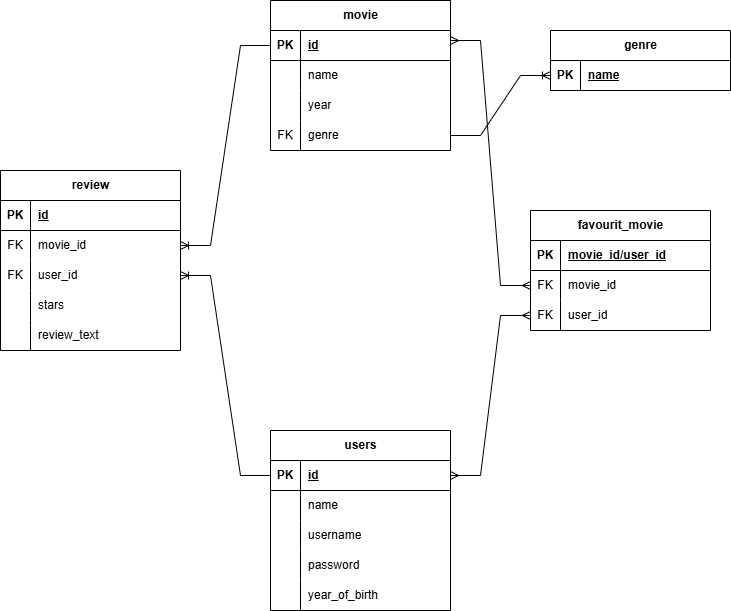

The diagram above was exported from draw.io. Its source (the exported page's mxGraphModel, read from the mxfile embedded in the PNG):
<mxGraphModel dx="1434" dy="900" grid="1" gridSize="10" guides="1" tooltips="1" connect="1" arrows="1" fold="1" page="1" pageScale="1" pageWidth="850" pageHeight="1100" math="0" shadow="0" extFonts="Permanent Marker^https://fonts.googleapis.com/css?family=Permanent+Marker">
  <root>
    <mxCell id="0" />
    <mxCell id="1" parent="0" />
    <mxCell id="9wO07psZbMy8BRxHvnp_-1" value="users" style="shape=table;startSize=30;container=1;collapsible=1;childLayout=tableLayout;fixedRows=1;rowLines=0;fontStyle=1;align=center;resizeLast=1;html=1;" parent="1" vertex="1">
      <mxGeometry x="310" y="590" width="180" height="180" as="geometry" />
    </mxCell>
    <mxCell id="9wO07psZbMy8BRxHvnp_-2" value="" style="shape=tableRow;horizontal=0;startSize=0;swimlaneHead=0;swimlaneBody=0;fillColor=none;collapsible=0;dropTarget=0;points=[[0,0.5],[1,0.5]];portConstraint=eastwest;top=0;left=0;right=0;bottom=1;" parent="9wO07psZbMy8BRxHvnp_-1" vertex="1">
      <mxGeometry y="30" width="180" height="30" as="geometry" />
    </mxCell>
    <mxCell id="9wO07psZbMy8BRxHvnp_-3" value="PK" style="shape=partialRectangle;connectable=0;fillColor=none;top=0;left=0;bottom=0;right=0;fontStyle=1;overflow=hidden;whiteSpace=wrap;html=1;" parent="9wO07psZbMy8BRxHvnp_-2" vertex="1">
      <mxGeometry width="30" height="30" as="geometry">
        <mxRectangle width="30" height="30" as="alternateBounds" />
      </mxGeometry>
    </mxCell>
    <mxCell id="9wO07psZbMy8BRxHvnp_-4" value="id" style="shape=partialRectangle;connectable=0;fillColor=none;top=0;left=0;bottom=0;right=0;align=left;spacingLeft=6;fontStyle=5;overflow=hidden;whiteSpace=wrap;html=1;" parent="9wO07psZbMy8BRxHvnp_-2" vertex="1">
      <mxGeometry x="30" width="150" height="30" as="geometry">
        <mxRectangle width="150" height="30" as="alternateBounds" />
      </mxGeometry>
    </mxCell>
    <mxCell id="9wO07psZbMy8BRxHvnp_-5" value="" style="shape=tableRow;horizontal=0;startSize=0;swimlaneHead=0;swimlaneBody=0;fillColor=none;collapsible=0;dropTarget=0;points=[[0,0.5],[1,0.5]];portConstraint=eastwest;top=0;left=0;right=0;bottom=0;" parent="9wO07psZbMy8BRxHvnp_-1" vertex="1">
      <mxGeometry y="60" width="180" height="30" as="geometry" />
    </mxCell>
    <mxCell id="9wO07psZbMy8BRxHvnp_-6" value="" style="shape=partialRectangle;connectable=0;fillColor=none;top=0;left=0;bottom=0;right=0;editable=1;overflow=hidden;whiteSpace=wrap;html=1;" parent="9wO07psZbMy8BRxHvnp_-5" vertex="1">
      <mxGeometry width="30" height="30" as="geometry">
        <mxRectangle width="30" height="30" as="alternateBounds" />
      </mxGeometry>
    </mxCell>
    <mxCell id="9wO07psZbMy8BRxHvnp_-7" value="name" style="shape=partialRectangle;connectable=0;fillColor=none;top=0;left=0;bottom=0;right=0;align=left;spacingLeft=6;overflow=hidden;whiteSpace=wrap;html=1;" parent="9wO07psZbMy8BRxHvnp_-5" vertex="1">
      <mxGeometry x="30" width="150" height="30" as="geometry">
        <mxRectangle width="150" height="30" as="alternateBounds" />
      </mxGeometry>
    </mxCell>
    <mxCell id="9wO07psZbMy8BRxHvnp_-8" value="" style="shape=tableRow;horizontal=0;startSize=0;swimlaneHead=0;swimlaneBody=0;fillColor=none;collapsible=0;dropTarget=0;points=[[0,0.5],[1,0.5]];portConstraint=eastwest;top=0;left=0;right=0;bottom=0;" parent="9wO07psZbMy8BRxHvnp_-1" vertex="1">
      <mxGeometry y="90" width="180" height="30" as="geometry" />
    </mxCell>
    <mxCell id="9wO07psZbMy8BRxHvnp_-9" value="" style="shape=partialRectangle;connectable=0;fillColor=none;top=0;left=0;bottom=0;right=0;editable=1;overflow=hidden;whiteSpace=wrap;html=1;" parent="9wO07psZbMy8BRxHvnp_-8" vertex="1">
      <mxGeometry width="30" height="30" as="geometry">
        <mxRectangle width="30" height="30" as="alternateBounds" />
      </mxGeometry>
    </mxCell>
    <mxCell id="9wO07psZbMy8BRxHvnp_-10" value="username" style="shape=partialRectangle;connectable=0;fillColor=none;top=0;left=0;bottom=0;right=0;align=left;spacingLeft=6;overflow=hidden;whiteSpace=wrap;html=1;" parent="9wO07psZbMy8BRxHvnp_-8" vertex="1">
      <mxGeometry x="30" width="150" height="30" as="geometry">
        <mxRectangle width="150" height="30" as="alternateBounds" />
      </mxGeometry>
    </mxCell>
    <mxCell id="9wO07psZbMy8BRxHvnp_-11" value="" style="shape=tableRow;horizontal=0;startSize=0;swimlaneHead=0;swimlaneBody=0;fillColor=none;collapsible=0;dropTarget=0;points=[[0,0.5],[1,0.5]];portConstraint=eastwest;top=0;left=0;right=0;bottom=0;" parent="9wO07psZbMy8BRxHvnp_-1" vertex="1">
      <mxGeometry y="120" width="180" height="30" as="geometry" />
    </mxCell>
    <mxCell id="9wO07psZbMy8BRxHvnp_-12" value="" style="shape=partialRectangle;connectable=0;fillColor=none;top=0;left=0;bottom=0;right=0;editable=1;overflow=hidden;whiteSpace=wrap;html=1;" parent="9wO07psZbMy8BRxHvnp_-11" vertex="1">
      <mxGeometry width="30" height="30" as="geometry">
        <mxRectangle width="30" height="30" as="alternateBounds" />
      </mxGeometry>
    </mxCell>
    <mxCell id="9wO07psZbMy8BRxHvnp_-13" value="password" style="shape=partialRectangle;connectable=0;fillColor=none;top=0;left=0;bottom=0;right=0;align=left;spacingLeft=6;overflow=hidden;whiteSpace=wrap;html=1;" parent="9wO07psZbMy8BRxHvnp_-11" vertex="1">
      <mxGeometry x="30" width="150" height="30" as="geometry">
        <mxRectangle width="150" height="30" as="alternateBounds" />
      </mxGeometry>
    </mxCell>
    <mxCell id="9wO07psZbMy8BRxHvnp_-14" value="" style="shape=tableRow;horizontal=0;startSize=0;swimlaneHead=0;swimlaneBody=0;fillColor=none;collapsible=0;dropTarget=0;points=[[0,0.5],[1,0.5]];portConstraint=eastwest;top=0;left=0;right=0;bottom=0;" parent="9wO07psZbMy8BRxHvnp_-1" vertex="1">
      <mxGeometry y="150" width="180" height="30" as="geometry" />
    </mxCell>
    <mxCell id="9wO07psZbMy8BRxHvnp_-15" value="" style="shape=partialRectangle;connectable=0;fillColor=none;top=0;left=0;bottom=0;right=0;editable=1;overflow=hidden;whiteSpace=wrap;html=1;" parent="9wO07psZbMy8BRxHvnp_-14" vertex="1">
      <mxGeometry width="30" height="30" as="geometry">
        <mxRectangle width="30" height="30" as="alternateBounds" />
      </mxGeometry>
    </mxCell>
    <mxCell id="9wO07psZbMy8BRxHvnp_-16" value="year_of_birth" style="shape=partialRectangle;connectable=0;fillColor=none;top=0;left=0;bottom=0;right=0;align=left;spacingLeft=6;overflow=hidden;whiteSpace=wrap;html=1;" parent="9wO07psZbMy8BRxHvnp_-14" vertex="1">
      <mxGeometry x="30" width="150" height="30" as="geometry">
        <mxRectangle width="150" height="30" as="alternateBounds" />
      </mxGeometry>
    </mxCell>
    <mxCell id="9wO07psZbMy8BRxHvnp_-17" value="genre" style="shape=table;startSize=30;container=1;collapsible=1;childLayout=tableLayout;fixedRows=1;rowLines=0;fontStyle=1;align=center;resizeLast=1;html=1;" parent="1" vertex="1">
      <mxGeometry x="590" y="190" width="180" height="60" as="geometry" />
    </mxCell>
    <mxCell id="9wO07psZbMy8BRxHvnp_-18" value="" style="shape=tableRow;horizontal=0;startSize=0;swimlaneHead=0;swimlaneBody=0;fillColor=none;collapsible=0;dropTarget=0;points=[[0,0.5],[1,0.5]];portConstraint=eastwest;top=0;left=0;right=0;bottom=1;" parent="9wO07psZbMy8BRxHvnp_-17" vertex="1">
      <mxGeometry y="30" width="180" height="30" as="geometry" />
    </mxCell>
    <mxCell id="9wO07psZbMy8BRxHvnp_-19" value="PK" style="shape=partialRectangle;connectable=0;fillColor=none;top=0;left=0;bottom=0;right=0;fontStyle=1;overflow=hidden;whiteSpace=wrap;html=1;" parent="9wO07psZbMy8BRxHvnp_-18" vertex="1">
      <mxGeometry width="30" height="30" as="geometry">
        <mxRectangle width="30" height="30" as="alternateBounds" />
      </mxGeometry>
    </mxCell>
    <mxCell id="9wO07psZbMy8BRxHvnp_-20" value="name" style="shape=partialRectangle;connectable=0;fillColor=none;top=0;left=0;bottom=0;right=0;align=left;spacingLeft=6;fontStyle=5;overflow=hidden;whiteSpace=wrap;html=1;" parent="9wO07psZbMy8BRxHvnp_-18" vertex="1">
      <mxGeometry x="30" width="150" height="30" as="geometry">
        <mxRectangle width="150" height="30" as="alternateBounds" />
      </mxGeometry>
    </mxCell>
    <mxCell id="9wO07psZbMy8BRxHvnp_-24" value="movie" style="shape=table;startSize=30;container=1;collapsible=1;childLayout=tableLayout;fixedRows=1;rowLines=0;fontStyle=1;align=center;resizeLast=1;html=1;" parent="1" vertex="1">
      <mxGeometry x="310" y="160" width="180" height="150" as="geometry" />
    </mxCell>
    <mxCell id="9wO07psZbMy8BRxHvnp_-25" value="" style="shape=tableRow;horizontal=0;startSize=0;swimlaneHead=0;swimlaneBody=0;fillColor=none;collapsible=0;dropTarget=0;points=[[0,0.5],[1,0.5]];portConstraint=eastwest;top=0;left=0;right=0;bottom=1;" parent="9wO07psZbMy8BRxHvnp_-24" vertex="1">
      <mxGeometry y="30" width="180" height="30" as="geometry" />
    </mxCell>
    <mxCell id="9wO07psZbMy8BRxHvnp_-26" value="PK" style="shape=partialRectangle;connectable=0;fillColor=none;top=0;left=0;bottom=0;right=0;fontStyle=1;overflow=hidden;whiteSpace=wrap;html=1;" parent="9wO07psZbMy8BRxHvnp_-25" vertex="1">
      <mxGeometry width="30" height="30" as="geometry">
        <mxRectangle width="30" height="30" as="alternateBounds" />
      </mxGeometry>
    </mxCell>
    <mxCell id="9wO07psZbMy8BRxHvnp_-27" value="id" style="shape=partialRectangle;connectable=0;fillColor=none;top=0;left=0;bottom=0;right=0;align=left;spacingLeft=6;fontStyle=5;overflow=hidden;whiteSpace=wrap;html=1;" parent="9wO07psZbMy8BRxHvnp_-25" vertex="1">
      <mxGeometry x="30" width="150" height="30" as="geometry">
        <mxRectangle width="150" height="30" as="alternateBounds" />
      </mxGeometry>
    </mxCell>
    <mxCell id="9wO07psZbMy8BRxHvnp_-28" value="" style="shape=tableRow;horizontal=0;startSize=0;swimlaneHead=0;swimlaneBody=0;fillColor=none;collapsible=0;dropTarget=0;points=[[0,0.5],[1,0.5]];portConstraint=eastwest;top=0;left=0;right=0;bottom=0;" parent="9wO07psZbMy8BRxHvnp_-24" vertex="1">
      <mxGeometry y="60" width="180" height="30" as="geometry" />
    </mxCell>
    <mxCell id="9wO07psZbMy8BRxHvnp_-29" value="" style="shape=partialRectangle;connectable=0;fillColor=none;top=0;left=0;bottom=0;right=0;editable=1;overflow=hidden;whiteSpace=wrap;html=1;" parent="9wO07psZbMy8BRxHvnp_-28" vertex="1">
      <mxGeometry width="30" height="30" as="geometry">
        <mxRectangle width="30" height="30" as="alternateBounds" />
      </mxGeometry>
    </mxCell>
    <mxCell id="9wO07psZbMy8BRxHvnp_-30" value="name" style="shape=partialRectangle;connectable=0;fillColor=none;top=0;left=0;bottom=0;right=0;align=left;spacingLeft=6;overflow=hidden;whiteSpace=wrap;html=1;" parent="9wO07psZbMy8BRxHvnp_-28" vertex="1">
      <mxGeometry x="30" width="150" height="30" as="geometry">
        <mxRectangle width="150" height="30" as="alternateBounds" />
      </mxGeometry>
    </mxCell>
    <mxCell id="9wO07psZbMy8BRxHvnp_-31" value="" style="shape=tableRow;horizontal=0;startSize=0;swimlaneHead=0;swimlaneBody=0;fillColor=none;collapsible=0;dropTarget=0;points=[[0,0.5],[1,0.5]];portConstraint=eastwest;top=0;left=0;right=0;bottom=0;" parent="9wO07psZbMy8BRxHvnp_-24" vertex="1">
      <mxGeometry y="90" width="180" height="30" as="geometry" />
    </mxCell>
    <mxCell id="9wO07psZbMy8BRxHvnp_-32" value="" style="shape=partialRectangle;connectable=0;fillColor=none;top=0;left=0;bottom=0;right=0;editable=1;overflow=hidden;whiteSpace=wrap;html=1;" parent="9wO07psZbMy8BRxHvnp_-31" vertex="1">
      <mxGeometry width="30" height="30" as="geometry">
        <mxRectangle width="30" height="30" as="alternateBounds" />
      </mxGeometry>
    </mxCell>
    <mxCell id="9wO07psZbMy8BRxHvnp_-33" value="year" style="shape=partialRectangle;connectable=0;fillColor=none;top=0;left=0;bottom=0;right=0;align=left;spacingLeft=6;overflow=hidden;whiteSpace=wrap;html=1;" parent="9wO07psZbMy8BRxHvnp_-31" vertex="1">
      <mxGeometry x="30" width="150" height="30" as="geometry">
        <mxRectangle width="150" height="30" as="alternateBounds" />
      </mxGeometry>
    </mxCell>
    <mxCell id="9wO07psZbMy8BRxHvnp_-34" value="" style="shape=tableRow;horizontal=0;startSize=0;swimlaneHead=0;swimlaneBody=0;fillColor=none;collapsible=0;dropTarget=0;points=[[0,0.5],[1,0.5]];portConstraint=eastwest;top=0;left=0;right=0;bottom=0;" parent="9wO07psZbMy8BRxHvnp_-24" vertex="1">
      <mxGeometry y="120" width="180" height="30" as="geometry" />
    </mxCell>
    <mxCell id="9wO07psZbMy8BRxHvnp_-35" value="FK" style="shape=partialRectangle;connectable=0;fillColor=none;top=0;left=0;bottom=0;right=0;editable=1;overflow=hidden;whiteSpace=wrap;html=1;" parent="9wO07psZbMy8BRxHvnp_-34" vertex="1">
      <mxGeometry width="30" height="30" as="geometry">
        <mxRectangle width="30" height="30" as="alternateBounds" />
      </mxGeometry>
    </mxCell>
    <mxCell id="9wO07psZbMy8BRxHvnp_-36" value="genre" style="shape=partialRectangle;connectable=0;fillColor=none;top=0;left=0;bottom=0;right=0;align=left;spacingLeft=6;overflow=hidden;whiteSpace=wrap;html=1;" parent="9wO07psZbMy8BRxHvnp_-34" vertex="1">
      <mxGeometry x="30" width="150" height="30" as="geometry">
        <mxRectangle width="150" height="30" as="alternateBounds" />
      </mxGeometry>
    </mxCell>
    <mxCell id="9wO07psZbMy8BRxHvnp_-37" value="favourit_movie" style="shape=table;startSize=30;container=1;collapsible=1;childLayout=tableLayout;fixedRows=1;rowLines=0;fontStyle=1;align=center;resizeLast=1;html=1;" parent="1" vertex="1">
      <mxGeometry x="570" y="370" width="180" height="120" as="geometry" />
    </mxCell>
    <mxCell id="9wO07psZbMy8BRxHvnp_-38" value="" style="shape=tableRow;horizontal=0;startSize=0;swimlaneHead=0;swimlaneBody=0;fillColor=none;collapsible=0;dropTarget=0;points=[[0,0.5],[1,0.5]];portConstraint=eastwest;top=0;left=0;right=0;bottom=1;" parent="9wO07psZbMy8BRxHvnp_-37" vertex="1">
      <mxGeometry y="30" width="180" height="30" as="geometry" />
    </mxCell>
    <mxCell id="9wO07psZbMy8BRxHvnp_-39" value="PK" style="shape=partialRectangle;connectable=0;fillColor=none;top=0;left=0;bottom=0;right=0;fontStyle=1;overflow=hidden;whiteSpace=wrap;html=1;" parent="9wO07psZbMy8BRxHvnp_-38" vertex="1">
      <mxGeometry width="30" height="30" as="geometry">
        <mxRectangle width="30" height="30" as="alternateBounds" />
      </mxGeometry>
    </mxCell>
    <mxCell id="9wO07psZbMy8BRxHvnp_-40" value="movie_id/user_id" style="shape=partialRectangle;connectable=0;fillColor=none;top=0;left=0;bottom=0;right=0;align=left;spacingLeft=6;fontStyle=5;overflow=hidden;whiteSpace=wrap;html=1;" parent="9wO07psZbMy8BRxHvnp_-38" vertex="1">
      <mxGeometry x="30" width="150" height="30" as="geometry">
        <mxRectangle width="150" height="30" as="alternateBounds" />
      </mxGeometry>
    </mxCell>
    <mxCell id="9wO07psZbMy8BRxHvnp_-41" value="" style="shape=tableRow;horizontal=0;startSize=0;swimlaneHead=0;swimlaneBody=0;fillColor=none;collapsible=0;dropTarget=0;points=[[0,0.5],[1,0.5]];portConstraint=eastwest;top=0;left=0;right=0;bottom=0;" parent="9wO07psZbMy8BRxHvnp_-37" vertex="1">
      <mxGeometry y="60" width="180" height="30" as="geometry" />
    </mxCell>
    <mxCell id="9wO07psZbMy8BRxHvnp_-42" value="FK" style="shape=partialRectangle;connectable=0;fillColor=none;top=0;left=0;bottom=0;right=0;editable=1;overflow=hidden;whiteSpace=wrap;html=1;" parent="9wO07psZbMy8BRxHvnp_-41" vertex="1">
      <mxGeometry width="30" height="30" as="geometry">
        <mxRectangle width="30" height="30" as="alternateBounds" />
      </mxGeometry>
    </mxCell>
    <mxCell id="9wO07psZbMy8BRxHvnp_-43" value="movie_id" style="shape=partialRectangle;connectable=0;fillColor=none;top=0;left=0;bottom=0;right=0;align=left;spacingLeft=6;overflow=hidden;whiteSpace=wrap;html=1;" parent="9wO07psZbMy8BRxHvnp_-41" vertex="1">
      <mxGeometry x="30" width="150" height="30" as="geometry">
        <mxRectangle width="150" height="30" as="alternateBounds" />
      </mxGeometry>
    </mxCell>
    <mxCell id="9wO07psZbMy8BRxHvnp_-44" value="" style="shape=tableRow;horizontal=0;startSize=0;swimlaneHead=0;swimlaneBody=0;fillColor=none;collapsible=0;dropTarget=0;points=[[0,0.5],[1,0.5]];portConstraint=eastwest;top=0;left=0;right=0;bottom=0;" parent="9wO07psZbMy8BRxHvnp_-37" vertex="1">
      <mxGeometry y="90" width="180" height="30" as="geometry" />
    </mxCell>
    <mxCell id="9wO07psZbMy8BRxHvnp_-45" value="FK" style="shape=partialRectangle;connectable=0;fillColor=none;top=0;left=0;bottom=0;right=0;editable=1;overflow=hidden;whiteSpace=wrap;html=1;" parent="9wO07psZbMy8BRxHvnp_-44" vertex="1">
      <mxGeometry width="30" height="30" as="geometry">
        <mxRectangle width="30" height="30" as="alternateBounds" />
      </mxGeometry>
    </mxCell>
    <mxCell id="9wO07psZbMy8BRxHvnp_-46" value="user_id" style="shape=partialRectangle;connectable=0;fillColor=none;top=0;left=0;bottom=0;right=0;align=left;spacingLeft=6;overflow=hidden;whiteSpace=wrap;html=1;" parent="9wO07psZbMy8BRxHvnp_-44" vertex="1">
      <mxGeometry x="30" width="150" height="30" as="geometry">
        <mxRectangle width="150" height="30" as="alternateBounds" />
      </mxGeometry>
    </mxCell>
    <mxCell id="9wO07psZbMy8BRxHvnp_-47" value="review" style="shape=table;startSize=30;container=1;collapsible=1;childLayout=tableLayout;fixedRows=1;rowLines=0;fontStyle=1;align=center;resizeLast=1;html=1;" parent="1" vertex="1">
      <mxGeometry x="40" y="330" width="180" height="180" as="geometry" />
    </mxCell>
    <mxCell id="9wO07psZbMy8BRxHvnp_-48" value="" style="shape=tableRow;horizontal=0;startSize=0;swimlaneHead=0;swimlaneBody=0;fillColor=none;collapsible=0;dropTarget=0;points=[[0,0.5],[1,0.5]];portConstraint=eastwest;top=0;left=0;right=0;bottom=1;" parent="9wO07psZbMy8BRxHvnp_-47" vertex="1">
      <mxGeometry y="30" width="180" height="30" as="geometry" />
    </mxCell>
    <mxCell id="9wO07psZbMy8BRxHvnp_-49" value="PK" style="shape=partialRectangle;connectable=0;fillColor=none;top=0;left=0;bottom=0;right=0;fontStyle=1;overflow=hidden;whiteSpace=wrap;html=1;" parent="9wO07psZbMy8BRxHvnp_-48" vertex="1">
      <mxGeometry width="30" height="30" as="geometry">
        <mxRectangle width="30" height="30" as="alternateBounds" />
      </mxGeometry>
    </mxCell>
    <mxCell id="9wO07psZbMy8BRxHvnp_-50" value="id" style="shape=partialRectangle;connectable=0;fillColor=none;top=0;left=0;bottom=0;right=0;align=left;spacingLeft=6;fontStyle=5;overflow=hidden;whiteSpace=wrap;html=1;" parent="9wO07psZbMy8BRxHvnp_-48" vertex="1">
      <mxGeometry x="30" width="150" height="30" as="geometry">
        <mxRectangle width="150" height="30" as="alternateBounds" />
      </mxGeometry>
    </mxCell>
    <mxCell id="9wO07psZbMy8BRxHvnp_-51" value="" style="shape=tableRow;horizontal=0;startSize=0;swimlaneHead=0;swimlaneBody=0;fillColor=none;collapsible=0;dropTarget=0;points=[[0,0.5],[1,0.5]];portConstraint=eastwest;top=0;left=0;right=0;bottom=0;" parent="9wO07psZbMy8BRxHvnp_-47" vertex="1">
      <mxGeometry y="60" width="180" height="30" as="geometry" />
    </mxCell>
    <mxCell id="9wO07psZbMy8BRxHvnp_-52" value="FK" style="shape=partialRectangle;connectable=0;fillColor=none;top=0;left=0;bottom=0;right=0;editable=1;overflow=hidden;whiteSpace=wrap;html=1;" parent="9wO07psZbMy8BRxHvnp_-51" vertex="1">
      <mxGeometry width="30" height="30" as="geometry">
        <mxRectangle width="30" height="30" as="alternateBounds" />
      </mxGeometry>
    </mxCell>
    <mxCell id="9wO07psZbMy8BRxHvnp_-53" value="movie_id" style="shape=partialRectangle;connectable=0;fillColor=none;top=0;left=0;bottom=0;right=0;align=left;spacingLeft=6;overflow=hidden;whiteSpace=wrap;html=1;" parent="9wO07psZbMy8BRxHvnp_-51" vertex="1">
      <mxGeometry x="30" width="150" height="30" as="geometry">
        <mxRectangle width="150" height="30" as="alternateBounds" />
      </mxGeometry>
    </mxCell>
    <mxCell id="9wO07psZbMy8BRxHvnp_-54" value="" style="shape=tableRow;horizontal=0;startSize=0;swimlaneHead=0;swimlaneBody=0;fillColor=none;collapsible=0;dropTarget=0;points=[[0,0.5],[1,0.5]];portConstraint=eastwest;top=0;left=0;right=0;bottom=0;" parent="9wO07psZbMy8BRxHvnp_-47" vertex="1">
      <mxGeometry y="90" width="180" height="30" as="geometry" />
    </mxCell>
    <mxCell id="9wO07psZbMy8BRxHvnp_-55" value="FK" style="shape=partialRectangle;connectable=0;fillColor=none;top=0;left=0;bottom=0;right=0;editable=1;overflow=hidden;whiteSpace=wrap;html=1;" parent="9wO07psZbMy8BRxHvnp_-54" vertex="1">
      <mxGeometry width="30" height="30" as="geometry">
        <mxRectangle width="30" height="30" as="alternateBounds" />
      </mxGeometry>
    </mxCell>
    <mxCell id="9wO07psZbMy8BRxHvnp_-56" value="user_id" style="shape=partialRectangle;connectable=0;fillColor=none;top=0;left=0;bottom=0;right=0;align=left;spacingLeft=6;overflow=hidden;whiteSpace=wrap;html=1;" parent="9wO07psZbMy8BRxHvnp_-54" vertex="1">
      <mxGeometry x="30" width="150" height="30" as="geometry">
        <mxRectangle width="150" height="30" as="alternateBounds" />
      </mxGeometry>
    </mxCell>
    <mxCell id="9wO07psZbMy8BRxHvnp_-57" value="" style="shape=tableRow;horizontal=0;startSize=0;swimlaneHead=0;swimlaneBody=0;fillColor=none;collapsible=0;dropTarget=0;points=[[0,0.5],[1,0.5]];portConstraint=eastwest;top=0;left=0;right=0;bottom=0;" parent="9wO07psZbMy8BRxHvnp_-47" vertex="1">
      <mxGeometry y="120" width="180" height="30" as="geometry" />
    </mxCell>
    <mxCell id="9wO07psZbMy8BRxHvnp_-58" value="" style="shape=partialRectangle;connectable=0;fillColor=none;top=0;left=0;bottom=0;right=0;editable=1;overflow=hidden;whiteSpace=wrap;html=1;" parent="9wO07psZbMy8BRxHvnp_-57" vertex="1">
      <mxGeometry width="30" height="30" as="geometry">
        <mxRectangle width="30" height="30" as="alternateBounds" />
      </mxGeometry>
    </mxCell>
    <mxCell id="9wO07psZbMy8BRxHvnp_-59" value="stars" style="shape=partialRectangle;connectable=0;fillColor=none;top=0;left=0;bottom=0;right=0;align=left;spacingLeft=6;overflow=hidden;whiteSpace=wrap;html=1;" parent="9wO07psZbMy8BRxHvnp_-57" vertex="1">
      <mxGeometry x="30" width="150" height="30" as="geometry">
        <mxRectangle width="150" height="30" as="alternateBounds" />
      </mxGeometry>
    </mxCell>
    <mxCell id="9wO07psZbMy8BRxHvnp_-60" value="" style="shape=tableRow;horizontal=0;startSize=0;swimlaneHead=0;swimlaneBody=0;fillColor=none;collapsible=0;dropTarget=0;points=[[0,0.5],[1,0.5]];portConstraint=eastwest;top=0;left=0;right=0;bottom=0;" parent="9wO07psZbMy8BRxHvnp_-47" vertex="1">
      <mxGeometry y="150" width="180" height="30" as="geometry" />
    </mxCell>
    <mxCell id="9wO07psZbMy8BRxHvnp_-61" value="" style="shape=partialRectangle;connectable=0;fillColor=none;top=0;left=0;bottom=0;right=0;editable=1;overflow=hidden;whiteSpace=wrap;html=1;" parent="9wO07psZbMy8BRxHvnp_-60" vertex="1">
      <mxGeometry width="30" height="30" as="geometry">
        <mxRectangle width="30" height="30" as="alternateBounds" />
      </mxGeometry>
    </mxCell>
    <mxCell id="9wO07psZbMy8BRxHvnp_-62" value="review_text" style="shape=partialRectangle;connectable=0;fillColor=none;top=0;left=0;bottom=0;right=0;align=left;spacingLeft=6;overflow=hidden;whiteSpace=wrap;html=1;" parent="9wO07psZbMy8BRxHvnp_-60" vertex="1">
      <mxGeometry x="30" width="150" height="30" as="geometry">
        <mxRectangle width="150" height="30" as="alternateBounds" />
      </mxGeometry>
    </mxCell>
    <mxCell id="9wO07psZbMy8BRxHvnp_-63" value="" style="edgeStyle=entityRelationEdgeStyle;fontSize=12;html=1;endArrow=ERoneToMany;rounded=0;" parent="1" source="9wO07psZbMy8BRxHvnp_-34" target="9wO07psZbMy8BRxHvnp_-18" edge="1">
      <mxGeometry width="100" height="100" relative="1" as="geometry">
        <mxPoint x="500" y="70" as="sourcePoint" />
        <mxPoint x="300" y="75" as="targetPoint" />
        <Array as="points">
          <mxPoint x="400" y="150" />
          <mxPoint x="400" y="170" />
        </Array>
      </mxGeometry>
    </mxCell>
    <mxCell id="9wO07psZbMy8BRxHvnp_-64" value="" style="edgeStyle=entityRelationEdgeStyle;fontSize=12;html=1;endArrow=ERoneToMany;rounded=0;exitX=0;exitY=0.5;exitDx=0;exitDy=0;" parent="1" source="9wO07psZbMy8BRxHvnp_-25" target="9wO07psZbMy8BRxHvnp_-51" edge="1">
      <mxGeometry width="100" height="100" relative="1" as="geometry">
        <mxPoint x="310" y="100" as="sourcePoint" />
        <mxPoint x="220" y="280" as="targetPoint" />
      </mxGeometry>
    </mxCell>
    <mxCell id="9wO07psZbMy8BRxHvnp_-65" value="" style="edgeStyle=entityRelationEdgeStyle;fontSize=12;html=1;endArrow=ERoneToMany;rounded=0;exitX=0;exitY=0.5;exitDx=0;exitDy=0;" parent="1" source="9wO07psZbMy8BRxHvnp_-2" target="9wO07psZbMy8BRxHvnp_-54" edge="1">
      <mxGeometry width="100" height="100" relative="1" as="geometry">
        <mxPoint x="380" y="480" as="sourcePoint" />
        <mxPoint x="480" y="380" as="targetPoint" />
      </mxGeometry>
    </mxCell>
    <mxCell id="9wO07psZbMy8BRxHvnp_-66" value="" style="edgeStyle=entityRelationEdgeStyle;fontSize=12;html=1;endArrow=ERmany;startArrow=ERmany;rounded=0;exitX=1;exitY=0.5;exitDx=0;exitDy=0;entryX=0;entryY=0.5;entryDx=0;entryDy=0;" parent="1" source="9wO07psZbMy8BRxHvnp_-2" edge="1" target="9wO07psZbMy8BRxHvnp_-44">
      <mxGeometry width="100" height="100" relative="1" as="geometry">
        <mxPoint x="470" y="460" as="sourcePoint" />
        <mxPoint x="570" y="360" as="targetPoint" />
      </mxGeometry>
    </mxCell>
    <mxCell id="cZg4u4D5-lRt7hb9VFT--1" value="" style="edgeStyle=entityRelationEdgeStyle;fontSize=12;html=1;endArrow=ERmany;startArrow=ERmany;rounded=0;entryX=0;entryY=0.5;entryDx=0;entryDy=0;" edge="1" parent="1" target="9wO07psZbMy8BRxHvnp_-41">
      <mxGeometry width="100" height="100" relative="1" as="geometry">
        <mxPoint x="490" y="200" as="sourcePoint" />
        <mxPoint x="590" y="100" as="targetPoint" />
      </mxGeometry>
    </mxCell>
  </root>
</mxGraphModel>